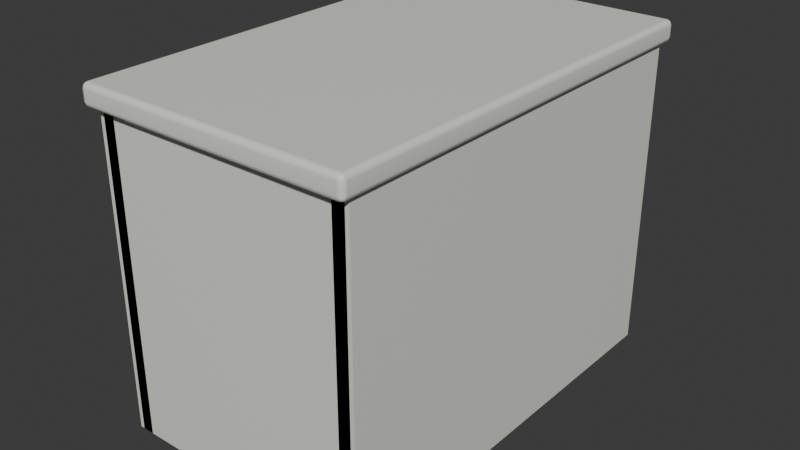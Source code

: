 # Source: ferry_bridge_stair_trunk.blend  (saved by Blender 4.5.91; exported with 4.5.12 LTS)
import bpy
from mathutils import Matrix  # noqa: F401  (used for matrix-valued properties, if any)

bpy.ops.wm.read_factory_settings(use_empty=True)
scene = bpy.context.scene
scene.name = 'Scene'

# ---- collections
col_collection = bpy.data.collections.new('Collection'); scene.collection.children.link(col_collection)

# ---- materials (node trees are filled in below, after node groups)
mat_warm_white_painted_steel = bpy.data.materials.new('Warm white painted steel')
mat_warm_white_painted_steel.diffuse_color = (0.8, 0.81, 0.75, 1.0)

# ---- material node trees
mat_warm_white_painted_steel.use_nodes = True; mat_warm_white_painted_steel.node_tree.nodes.clear()
_N = mat_warm_white_painted_steel.node_tree.nodes; _L = mat_warm_white_painted_steel.node_tree.links
n0 = _N.new('ShaderNodeBsdfPrincipled'); n0.name = 'Principled BSDF'; n0.location = (-200, 100)
n0.inputs[0].default_value = (0.8, 0.81, 0.75, 1.0)
n0.inputs[2].default_value = 0.45
n1 = _N.new('ShaderNodeOutputMaterial'); n1.name = 'Material Output'; n1.location = (200, 100)
_L.new(n0.outputs[0], n1.inputs[0])
n1.is_active_output = True

# ---- world
world_world = bpy.data.worlds.new('World'); scene.world = world_world
world_world.use_nodes = True; world_world.node_tree.nodes.clear()
_N = world_world.node_tree.nodes; _L = world_world.node_tree.links
n0 = _N.new('ShaderNodeOutputWorld'); n0.name = 'World Output'; n0.location = (200, 100)
n1 = _N.new('ShaderNodeBackground'); n1.name = 'Background'; n1.location = (-200, 100)
n1.inputs[0].default_value = (0.05088, 0.05088, 0.05088, 1.0)
_L.new(n1.outputs[0], n0.inputs[0])
n0.is_active_output = True
world_world.color = (0.05088, 0.05088, 0.05088)
world_world.sun_shadow_jitter_overblur = 0.0

# ---- meshes
me_cube_163 = bpy.data.meshes.new('Cube.163')
me_cube_163.from_pydata([(-0.98, -1.56, 0.0), (-0.98, -1.56, 2.4), (-0.98, 1.56, 0.0), (-0.98, 1.56, 2.4), (-0.86, -1.56, 0.0), (-0.86, -1.56, 2.4), (-0.86, 1.56, 0.0), (-0.86, 1.56, 2.4), (0.86, -1.56, 0.0), (0.86, -1.56, 2.4), (0.86, 1.56, 0.0), (0.86, 1.56, 2.4), (0.98, -1.56, 0.0), (0.98, -1.56, 2.4), (0.98, 1.56, 0.0), (0.98, 1.56, 2.4), (-0.95, -1.56, 0.0), (-0.95, -1.56, 2.4), (-0.95, -1.44, 0.0), (-0.95, -1.44, 2.4), (0.95, -1.56, 0.0), (0.95, -1.56, 2.4), (0.95, -1.44, 0.0), (0.95, -1.44, 2.4), (-0.98, -1.61, 2.32), (-0.98, -1.65, 2.36), (-1.02, -1.61, 2.36), (-0.98, -1.63, 2.325), (-1.0, -1.61, 2.325), (-0.9991, -1.629, 2.331), (-1.0, -1.645, 2.36), (-0.98, -1.645, 2.34), (-0.9991, -1.639, 2.341), (-1.015, -1.61, 2.34), (-1.015, -1.63, 2.36), (-1.009, -1.629, 2.341), (-0.98, -1.65, 2.44), (-0.98, -1.61, 2.48), (-1.02, -1.61, 2.44), (-0.98, -1.645, 2.46), (-1.0, -1.645, 2.44), (-0.9991, -1.639, 2.459), (-1.0, -1.61, 2.475), (-0.98, -1.63, 2.475), (-0.9991, -1.629, 2.469), (-1.015, -1.63, 2.44), (-1.015, -1.61, 2.46), (-1.009, -1.629, 2.459), (-0.98, 1.61, 2.32), (-1.02, 1.61, 2.36), (-0.98, 1.65, 2.36), (-1.0, 1.61, 2.325), (-0.98, 1.63, 2.325), (-0.9991, 1.629, 2.331), (-1.015, 1.63, 2.36), (-1.015, 1.61, 2.34), (-1.009, 1.629, 2.341), (-0.98, 1.645, 2.34), (-1.0, 1.645, 2.36), (-0.9991, 1.639, 2.341), (-0.98, 1.61, 2.48), (-0.98, 1.65, 2.44), (-1.02, 1.61, 2.44), (-0.98, 1.63, 2.475), (-1.0, 1.61, 2.475), (-0.9991, 1.629, 2.469), (-1.0, 1.645, 2.44), (-0.98, 1.645, 2.46), (-0.9991, 1.639, 2.459), (-1.015, 1.61, 2.46), (-1.015, 1.63, 2.44), (-1.009, 1.629, 2.459), (0.98, -1.61, 2.32), (1.02, -1.61, 2.36), (0.98, -1.65, 2.36), (1.0, -1.61, 2.325), (0.98, -1.63, 2.325), (0.9991, -1.629, 2.331), (1.015, -1.63, 2.36), (1.015, -1.61, 2.34), (1.009, -1.629, 2.341), (0.98, -1.645, 2.34), (1.0, -1.645, 2.36), (0.9991, -1.639, 2.341), (0.98, -1.61, 2.48), (0.98, -1.65, 2.44), (1.02, -1.61, 2.44), (0.98, -1.63, 2.475), (1.0, -1.61, 2.475), (0.9991, -1.629, 2.469), (1.0, -1.645, 2.44), (0.98, -1.645, 2.46), (0.9991, -1.639, 2.459), (1.015, -1.61, 2.46), (1.015, -1.63, 2.44), (1.009, -1.629, 2.459), (0.98, 1.61, 2.32), (0.98, 1.65, 2.36), (1.02, 1.61, 2.36), (0.98, 1.63, 2.325), (1.0, 1.61, 2.325), (0.9991, 1.629, 2.331), (1.0, 1.645, 2.36), (0.98, 1.645, 2.34), (0.9991, 1.639, 2.341), (1.015, 1.61, 2.34), (1.015, 1.63, 2.36), (1.009, 1.629, 2.341), (0.98, 1.61, 2.48), (1.02, 1.61, 2.44), (0.98, 1.65, 2.44), (1.0, 1.61, 2.475), (0.98, 1.63, 2.475), (0.9991, 1.629, 2.469), (1.015, 1.63, 2.44), (1.015, 1.61, 2.46), (1.009, 1.629, 2.459), (0.98, 1.645, 2.46), (1.0, 1.645, 2.44), (0.9991, 1.639, 2.459)], [], [(0, 1, 3, 2), (2, 3, 7, 6), (6, 7, 5, 4), (4, 5, 1, 0), (2, 6, 4, 0), (7, 3, 1, 5), (8, 9, 11, 10), (10, 11, 15, 14), (14, 15, 13, 12), (12, 13, 9, 8), (10, 14, 12, 8), (15, 11, 9, 13), (16, 17, 19, 18), (18, 19, 23, 22), (22, 23, 21, 20), (20, 21, 17, 16), (18, 22, 20, 16), (23, 19, 17, 21), (24, 27, 29, 28), (27, 31, 32, 29), (25, 30, 32, 31), (30, 34, 35, 32), (26, 33, 35, 34), (33, 28, 29, 35), (29, 32, 35), (36, 39, 41, 40), (39, 43, 44, 41), (37, 42, 44, 43), (42, 46, 47, 44), (38, 45, 47, 46), (45, 40, 41, 47), (41, 44, 47), (48, 51, 53, 52), (51, 55, 56, 53), (49, 54, 56, 55), (54, 58, 59, 56), (50, 57, 59, 58), (57, 52, 53, 59), (53, 56, 59), (60, 63, 65, 64), (63, 67, 68, 65), (61, 66, 68, 67), (66, 70, 71, 68), (62, 69, 71, 70), (69, 64, 65, 71), (65, 68, 71), (72, 75, 77, 76), (75, 79, 80, 77), (73, 78, 80, 79), (78, 82, 83, 80), (74, 81, 83, 82), (81, 76, 77, 83), (77, 80, 83), (84, 87, 89, 88), (87, 91, 92, 89), (85, 90, 92, 91), (90, 94, 95, 92), (86, 93, 95, 94), (93, 88, 89, 95), (89, 92, 95), (96, 99, 101, 100), (99, 103, 104, 101), (97, 102, 104, 103), (102, 106, 107, 104), (98, 105, 107, 106), (105, 100, 101, 107), (101, 104, 107), (108, 111, 113, 112), (111, 115, 116, 113), (109, 114, 116, 115), (114, 118, 119, 116), (110, 117, 119, 118), (117, 112, 113, 119), (113, 116, 119), (48, 24, 28, 51), (51, 28, 33, 55), (55, 33, 26, 49), (25, 36, 40, 30), (30, 40, 45, 34), (34, 45, 38, 26), (37, 60, 64, 42), (42, 64, 69, 46), (46, 69, 62, 38), (61, 50, 58, 66), (66, 58, 54, 70), (70, 54, 49, 62), (96, 48, 52, 99), (99, 52, 57, 103), (103, 57, 50, 97), (60, 108, 112, 63), (63, 112, 117, 67), (67, 117, 110, 61), (109, 98, 106, 114), (114, 106, 102, 118), (118, 102, 97, 110), (72, 96, 100, 75), (75, 100, 105, 79), (79, 105, 98, 73), (108, 84, 88, 111), (111, 88, 93, 115), (115, 93, 86, 109), (85, 74, 82, 90), (90, 82, 78, 94), (94, 78, 73, 86), (24, 72, 76, 27), (27, 76, 81, 31), (31, 81, 74, 25), (84, 37, 43, 87), (87, 43, 39, 91), (91, 39, 36, 85), (48, 96, 72, 24), (26, 38, 62, 49), (74, 85, 36, 25), (108, 60, 37, 84), (50, 61, 110, 97), (98, 109, 86, 73)])
_uv = me_cube_163.uv_layers.new(name='UVMap')
_uv.uv.foreach_set('vector', [0.375, 0.0, 0.625, 0.0, 0.625, 0.25, 0.375, 0.25, 0.375, 0.25, 0.625, 0.25, 0.625, 0.5, 0.375, 0.5, 0.375, 0.5, 0.625, 0.5, 0.625, 0.75, 0.375, 0.75, 0.375, 0.75, 0.625, 0.75, 0.625, 1.0, 0.375, 1.0, 0.125, 0.5, 0.375, 0.5, 0.375, 0.75, 0.125, 0.75, 0.625, 0.5, 0.875, 0.5, 0.875, 0.75, 0.625, 0.75, 0.375, 0.0, 0.625, 0.0, 0.625, 0.25, 0.375, 0.25, 0.375, 0.25, 0.625, 0.25, 0.625, 0.5, 0.375, 0.5, 0.375, 0.5, 0.625, 0.5, 0.625, 0.75, 0.375, 0.75, 0.375, 0.75, 0.625, 0.75, 0.625, 1.0, 0.375, 1.0, 0.125, 0.5, 0.375, 0.5, 0.375, 0.75, 0.125, 0.75, 0.625, 0.5, 0.875, 0.5, 0.875, 0.75, 0.625, 0.75, 0.375, 0.0, 0.625, 0.0, 0.625, 0.25, 0.375, 0.25, 0.375, 0.25, 0.625, 0.25, 0.625, 0.5, 0.375, 0.5, 0.375, 0.5, 0.625, 0.5, 0.625, 0.75, 0.375, 0.75, 0.375, 0.75, 0.625, 0.75, 0.625, 1.0, 0.375, 1.0, 0.125, 0.5, 0.375, 0.5, 0.375, 0.75, 0.125, 0.75, 0.625, 0.5, 0.875, 0.5, 0.875, 0.75, 0.625, 0.75, 0.1299, 0.747, 0.1299, 0.7485, 0.1276, 0.7484, 0.1275, 0.747, 0.1299, 0.7485, 0.1299, 0.75, 0.1276, 0.75, 0.1276, 0.7484, 0.4375, 0.9951, 0.4375, 1.0, 0.375, 0.9974, 0.375, 0.9951, 0.4375, 0.0, 0.4375, 0.001517, 0.375, 0.001581, 0.375, 0.0, 0.4375, 0.00303, 0.375, 0.00303, 0.375, 0.001581, 0.4375, 0.001517, 0.125, 0.747, 0.1275, 0.747, 0.1276, 0.7484, 0.125, 0.7484, 0.1276, 0.7484, 0.1276, 0.75, 0.125, 0.7484, 0.5625, 0.9951, 0.5937, 0.9951, 0.5924, 1.0, 0.5625, 1.0, 0.5937, 0.9951, 0.625, 0.9951, 0.625, 1.0, 0.5924, 1.0, 0.8701, 0.747, 0.875, 0.747, 0.875, 0.7484, 0.8701, 0.75, 0.625, 0.00303, 0.5937, 0.00303, 0.5924, 0.001581, 0.625, 0.001581, 0.5625, 0.00303, 0.5625, 0.001517, 0.5924, 0.001581, 0.5937, 0.00303, 0.5625, 0.001517, 0.5625, 0.0, 0.5924, 0.0, 0.5924, 0.001581, 0.5924, 0.0, 0.625, 0.001581, 0.5924, 0.001581, 0.1299, 0.503, 0.1275, 0.503, 0.1276, 0.5016, 0.1299, 0.5015, 0.1275, 0.503, 0.125, 0.503, 0.125, 0.5016, 0.1276, 0.5016, 0.4375, 0.247, 0.4375, 0.2485, 0.375, 0.2484, 0.375, 0.247, 0.4375, 0.2485, 0.4375, 0.2525, 0.375, 0.2526, 0.375, 0.2484, 0.4375, 0.2549, 0.375, 0.2549, 0.375, 0.2526, 0.4375, 0.2525, 0.1299, 0.5, 0.1299, 0.5015, 0.1276, 0.5016, 0.1276, 0.5, 0.1276, 0.5016, 0.125, 0.5016, 0.1276, 0.5, 0.8701, 0.503, 0.8701, 0.5, 0.875, 0.5016, 0.875, 0.503, 0.625, 0.2549, 0.5937, 0.2549, 0.5924, 0.2523, 0.625, 0.2491, 0.5625, 0.2549, 0.5625, 0.2525, 0.5924, 0.2523, 0.5937, 0.2549, 0.5625, 0.2525, 0.5625, 0.2485, 0.5924, 0.2484, 0.5924, 0.2523, 0.5625, 0.247, 0.5937, 0.247, 0.5924, 0.2484, 0.5625, 0.2485, 0.5937, 0.247, 0.625, 0.247, 0.625, 0.2491, 0.5924, 0.2484, 0.625, 0.2491, 0.5924, 0.2523, 0.5924, 0.2484, 0.3701, 0.747, 0.3725, 0.747, 0.3724, 0.7484, 0.3701, 0.7485, 0.3725, 0.747, 0.4063, 0.747, 0.405, 0.7484, 0.3724, 0.7484, 0.4375, 0.747, 0.4375, 0.7485, 0.405, 0.7484, 0.4063, 0.747, 0.4375, 0.7485, 0.4375, 0.7525, 0.3741, 0.7516, 0.405, 0.7484, 0.4375, 0.7549, 0.3725, 0.7524, 0.3741, 0.7516, 0.4375, 0.7525, 0.3725, 0.7524, 0.3701, 0.7485, 0.3724, 0.7484, 0.3741, 0.7516, 0.3724, 0.7484, 0.405, 0.7484, 0.3741, 0.7516, 0.6299, 0.747, 0.6274, 0.7525, 0.6266, 0.7509, 0.6275, 0.747, 0.6274, 0.7525, 0.5937, 0.7549, 0.5924, 0.7526, 0.6266, 0.7509, 0.5625, 0.7549, 0.5625, 0.7525, 0.5924, 0.7526, 0.5937, 0.7549, 0.5625, 0.7525, 0.5625, 0.7485, 0.5924, 0.7486, 0.5924, 0.7526, 0.5625, 0.747, 0.5937, 0.747, 0.5924, 0.7486, 0.5625, 0.7485, 0.5937, 0.747, 0.6275, 0.747, 0.6266, 0.7509, 0.5924, 0.7486, 0.6266, 0.7509, 0.5924, 0.7526, 0.5924, 0.7486, 0.3701, 0.503, 0.3701, 0.5015, 0.3724, 0.5016, 0.3725, 0.503, 0.3701, 0.5015, 0.3725, 0.4976, 0.3741, 0.4984, 0.3724, 0.5016, 0.4375, 0.4951, 0.4375, 0.4975, 0.3741, 0.4984, 0.3725, 0.4976, 0.4375, 0.4975, 0.4375, 0.5015, 0.405, 0.5016, 0.3741, 0.4984, 0.4375, 0.503, 0.4063, 0.503, 0.405, 0.5016, 0.4375, 0.5015, 0.4063, 0.503, 0.3725, 0.503, 0.3724, 0.5016, 0.405, 0.5016, 0.3724, 0.5016, 0.3741, 0.4984, 0.405, 0.5016, 0.6299, 0.503, 0.6275, 0.503, 0.6266, 0.4991, 0.6274, 0.4975, 0.6275, 0.503, 0.5937, 0.503, 0.5924, 0.5014, 0.6266, 0.4991, 0.5625, 0.503, 0.5625, 0.5015, 0.5924, 0.5014, 0.5937, 0.503, 0.5625, 0.5015, 0.5625, 0.4975, 0.5924, 0.4974, 0.5924, 0.5014, 0.5625, 0.4951, 0.5937, 0.4951, 0.5924, 0.4974, 0.5625, 0.4975, 0.5937, 0.4951, 0.6274, 0.4975, 0.6266, 0.4991, 0.5924, 0.4974, 0.6266, 0.4991, 0.5924, 0.5014, 0.5924, 0.4974, 0.1299, 0.503, 0.1299, 0.747, 0.1275, 0.747, 0.1275, 0.503, 0.1275, 0.503, 0.1275, 0.747, 0.125, 0.747, 0.125, 0.503, 0.375, 0.247, 0.375, 0.00303, 0.4375, 0.00303, 0.4375, 0.247, 0.4375, 0.9951, 0.5625, 0.9951, 0.5625, 1.0, 0.4375, 1.0, 0.4375, 0.0, 0.5625, 0.0, 0.5625, 0.001517, 0.4375, 0.001517, 0.4375, 0.001517, 0.5625, 0.001517, 0.5625, 0.00303, 0.4375, 0.00303, 0.8701, 0.747, 0.8701, 0.503, 0.875, 0.503, 0.875, 0.747, 0.625, 0.00303, 0.625, 0.247, 0.5937, 0.247, 0.5937, 0.00303, 0.5937, 0.00303, 0.5937, 0.247, 0.5625, 0.247, 0.5625, 0.00303, 0.5625, 0.2549, 0.4375, 0.2549, 0.4375, 0.2525, 0.5625, 0.2525, 0.5625, 0.2525, 0.4375, 0.2525, 0.4375, 0.2485, 0.5625, 0.2485, 0.5625, 0.2485, 0.4375, 0.2485, 0.4375, 0.247, 0.5625, 0.247, 0.3701, 0.503, 0.1299, 0.503, 0.1299, 0.5015, 0.3701, 0.5015, 0.3701, 0.5015, 0.1299, 0.5015, 0.1299, 0.5, 0.3725, 0.4976, 0.3725, 0.4976, 0.375, 0.2549, 0.4375, 0.2549, 0.4375, 0.4951, 0.8701, 0.503, 0.6299, 0.503, 0.6274, 0.4975, 0.8701, 0.5, 0.625, 0.2549, 0.6274, 0.4975, 0.5937, 0.4951, 0.5937, 0.2549, 0.5937, 0.2549, 0.5937, 0.4951, 0.5625, 0.4951, 0.5625, 0.2549, 0.5625, 0.503, 0.4375, 0.503, 0.4375, 0.5015, 0.5625, 0.5015, 0.5625, 0.5015, 0.4375, 0.5015, 0.4375, 0.4975, 0.5625, 0.4975, 0.5625, 0.4975, 0.4375, 0.4975, 0.4375, 0.4951, 0.5625, 0.4951, 0.3701, 0.747, 0.3701, 0.503, 0.3725, 0.503, 0.3725, 0.747, 0.3725, 0.747, 0.3725, 0.503, 0.4063, 0.503, 0.4063, 0.747, 0.4063, 0.747, 0.4063, 0.503, 0.4375, 0.503, 0.4375, 0.747, 0.6299, 0.503, 0.6299, 0.747, 0.6275, 0.747, 0.6275, 0.503, 0.6275, 0.503, 0.6275, 0.747, 0.5937, 0.747, 0.5937, 0.503, 0.5937, 0.503, 0.5937, 0.747, 0.5625, 0.747, 0.5625, 0.503, 0.5625, 0.7549, 0.4375, 0.7549, 0.4375, 0.7525, 0.5625, 0.7525, 0.5625, 0.7525, 0.4375, 0.7525, 0.4375, 0.7485, 0.5625, 0.7485, 0.5625, 0.7485, 0.4375, 0.7485, 0.4375, 0.747, 0.5625, 0.747, 0.1299, 0.747, 0.3701, 0.747, 0.3701, 0.7485, 0.1299, 0.7485, 0.1299, 0.7485, 0.3701, 0.7485, 0.3725, 0.7524, 0.1299, 0.75, 0.375, 0.9951, 0.3725, 0.7524, 0.4375, 0.7549, 0.4375, 0.9951, 0.6299, 0.747, 0.8701, 0.747, 0.8701, 0.75, 0.6274, 0.7525, 0.6274, 0.7525, 0.625, 0.9951, 0.5937, 0.9951, 0.5937, 0.7549, 0.5937, 0.7549, 0.5937, 0.9951, 0.5625, 0.9951, 0.5625, 0.7549, 0.1299, 0.503, 0.3701, 0.503, 0.3701, 0.747, 0.1299, 0.747, 0.4375, 0.00303, 0.5625, 0.00303, 0.5625, 0.247, 0.4375, 0.247, 0.4375, 0.7549, 0.5625, 0.7549, 0.5625, 0.9951, 0.4375, 0.9951, 0.6299, 0.503, 0.8701, 0.503, 0.8701, 0.747, 0.6299, 0.747, 0.4375, 0.2549, 0.5625, 0.2549, 0.5625, 0.4951, 0.4375, 0.4951, 0.4375, 0.503, 0.5625, 0.503, 0.5625, 0.747, 0.4375, 0.747])
me_cube_163.materials.append(mat_warm_white_painted_steel)
me_cube_163.update()
me_cube_163.normals_split_custom_set([tuple(v) for v in zip(*[iter([-1.0, 0.0, 0.0, -1.0, 0.0, 0.0, -1.0, 0.0, 0.0, -1.0, 0.0, 0.0, 0.0, 1.0, 0.0, 0.0, 1.0, 0.0, 0.0, 1.0, 0.0, 0.0, 1.0, 0.0, 1.0, 0.0, 0.0, 1.0, 0.0, 0.0, 1.0, 0.0, 0.0, 1.0, 0.0, 0.0, 0.0, -1.0, 0.0, 0.0, -1.0, 0.0, 0.0, -1.0, 0.0, 0.0, -1.0, 0.0, 0.0, 0.0, -1.0, 0.0, 0.0, -1.0, 0.0, 0.0, -1.0, 0.0, 0.0, -1.0, 0.0, 0.0, 1.0, 0.0, 0.0, 1.0, 0.0, 0.0, 1.0, 0.0, 0.0, 1.0, -1.0, 0.0, 0.0, -1.0, 0.0, 0.0, -1.0, 0.0, 0.0, -1.0, 0.0, 0.0, 0.0, 1.0, 0.0, 0.0, 1.0, 0.0, 0.0, 1.0, 0.0, 0.0, 1.0, 0.0, 1.0, 0.0, 0.0, 1.0, 0.0, 0.0, 1.0, 0.0, 0.0, 1.0, 0.0, 0.0, 0.0, -1.0, 0.0, 0.0, -1.0, 0.0, 0.0, -1.0, 0.0, 0.0, -1.0, 0.0, 0.0, 0.0, -1.0, 0.0, 0.0, -1.0, 0.0, 0.0, -1.0, 0.0, 0.0, -1.0, 0.0, 0.0, 1.0, 0.0, 0.0, 1.0, 0.0, 0.0, 1.0, 0.0, 0.0, 1.0, -1.0, 0.0, 0.0, -1.0, 0.0, 0.0, -1.0, 0.0, 0.0, -1.0, 0.0, 0.0, 0.0, 1.0, 0.0, 0.0, 1.0, 0.0, 0.0, 1.0, 0.0, 0.0, 1.0, 0.0, 1.0, 0.0, 0.0, 1.0, 0.0, 0.0, 1.0, 0.0, 0.0, 1.0, 0.0, 0.0, 0.0, -1.0, 0.0, 0.0, -1.0, 0.0, 0.0, -1.0, 0.0, 0.0, -1.0, 0.0, 0.0, 0.0, -1.0, 0.0, 0.0, -1.0, 0.0, 0.0, -1.0, 0.0, 0.0, -1.0, 0.0, 0.0, 1.0, 0.0, 0.0, 1.0, 0.0, 0.0, 1.0, 0.0, 0.0, 1.0, -0.002742, -0.001679, -1.0, -0.002342, -0.5002, -0.8659, -0.4178, -0.4178, -0.8067, -0.5002, -0.001441, -0.8659, -0.0023, -0.5002, -0.8659, -0.002308, -0.8659, -0.5002, -0.4178, -0.8067, -0.4179, -0.4178, -0.4179, -0.8067, -0.00275, -0.9986, -0.05339, -0.497, -0.8665, -0.04617, -0.4178, -0.8068, -0.4178, -0.002311, -0.8659, -0.5002, -0.497, -0.8665, -0.04618, -0.8665, -0.497, -0.04618, -0.8067, -0.4179, -0.4178, -0.4179, -0.8067, -0.4178, -0.9986, -0.001679, -0.05339, -0.8659, -0.001425, -0.5002, -0.8068, -0.4178, -0.4178, -0.8666, -0.4969, -0.04616, -0.8659, -0.001398, -0.5003, -0.5002, -0.001439, -0.8659, -0.4179, -0.4178, -0.8067, -0.8067, -0.4178, -0.4179, -0.4178, -0.4179, -0.8067, -0.4178, -0.8067, -0.4179, -0.8067, -0.4179, -0.4179, -0.00274, -0.9986, 0.0534, -0.002303, -0.8659, 0.5002, -0.4178, -0.8068, 0.4178, -0.497, -0.8665, 0.04614, -0.002302, -0.8659, 0.5002, -0.002307, -0.5002, 0.8659, -0.4178, -0.4179, 0.8067, -0.4178, -0.8067, 0.4179, -0.002742, -0.001666, 1.0, -0.5002, -0.001436, 0.8659, -0.4178, -0.4178, 0.8068, -0.002302, -0.5002, 0.8659, -0.5003, -0.001391, 0.8659, -0.8659, -0.001436, 0.5003, -0.8067, -0.4178, 0.4179, -0.4179, -0.4178, 0.8067, -0.9986, -0.001687, 0.05338, -0.8665, -0.497, 0.04619, -0.8068, -0.4178, 0.4178, -0.8659, -0.001431, 0.5002, -0.8665, -0.497, 0.04614, -0.497, -0.8665, 0.04618, -0.4179, -0.8067, 0.4178, -0.8067, -0.4179, 0.4178, -0.4179, -0.8067, 0.4178, -0.4179, -0.4179, 0.8067, -0.8067, -0.4179, 0.4179, -0.002757, 0.001667, -1.0, -0.5002, 0.001433, -0.8659, -0.4178, 0.4178, -0.8067, -0.002318, 0.5002, -0.8659, -0.5003, 0.001392, -0.8659, -0.8659, 0.001439, -0.5003, -0.8067, 0.4178, -0.4179, -0.4179, 0.4178, -0.8067, -0.9986, 0.00169, -0.05338, -0.8665, 0.497, -0.04619, -0.8068, 0.4178, -0.4178, -0.8659, 0.001433, -0.5002, -0.8665, 0.497, -0.04614, -0.497, 0.8665, -0.04618, -0.4179, 0.8067, -0.4178, -0.8067, 0.4179, -0.4178, -0.00274, 0.9986, -0.0534, -0.002303, 0.8659, -0.5002, -0.4178, 0.8068, -0.4178, -0.497, 0.8665, -0.04614, -0.002297, 0.8659, -0.5002, -0.002302, 0.5002, -0.8659, -0.4178, 0.4179, -0.8067, -0.4178, 0.8067, -0.4179, -0.4179, 0.4179, -0.8067, -0.8067, 0.4179, -0.4179, -0.4179, 0.8067, -0.4178, -0.002733, 0.001678, 1.0, -0.002332, 0.5002, 0.8659, -0.4178, 0.4178, 0.8068, -0.5002, 0.001443, 0.8659, -0.002295, 0.5002, 0.8659, -0.002303, 0.8659, 0.5002, -0.4178, 0.8067, 0.4179, -0.4178, 0.4179, 0.8067, -0.00275, 0.9986, 0.05339, -0.497, 0.8665, 0.04617, -0.4178, 0.8068, 0.4178, -0.002311, 0.8659, 0.5002, -0.497, 0.8665, 0.04617, -0.8665, 0.497, 0.04618, -0.8067, 0.4179, 0.4178, -0.4179, 0.8067, 0.4178, -0.9986, 0.001678, 0.05339, -0.8659, 0.001424, 0.5002, -0.8068, 0.4178, 0.4178, -0.8666, 0.4969, 0.04616, -0.8659, 0.001395, 0.5003, -0.5003, 0.001438, 0.8659, -0.4179, 0.4178, 0.8067, -0.8067, 0.4178, 0.4179, -0.4179, 0.4179, 0.8067, -0.4179, 0.8067, 0.4179, -0.8067, 0.4179, 0.4178, 0.002757, -0.001668, -1.0, 0.5002, -0.001434, -0.8659, 0.4178, -0.4178, -0.8067, 0.002318, -0.5002, -0.8659, 0.5003, -0.001397, -0.8659, 0.8659, -0.001445, -0.5003, 0.8067, -0.4178, -0.4179, 0.4179, -0.4178, -0.8067, 0.9986, -0.001694, -0.05338, 0.8665, -0.497, -0.04619, 0.8068, -0.4178, -0.4178, 0.8659, -0.001438, -0.5002, 0.8665, -0.497, -0.04614, 0.497, -0.8665, -0.04618, 0.4179, -0.8067, -0.4178, 0.8067, -0.4179, -0.4178, 0.002739, -0.9986, -0.05339, 0.002306, -0.8659, -0.5002, 0.4178, -0.8068, -0.4178, 0.497, -0.8665, -0.04613, 0.002298, -0.8659, -0.5002, 0.002302, -0.5002, -0.8659, 0.4178, -0.4179, -0.8067, 0.4178, -0.8067, -0.4179, 0.4179, -0.4178, -0.8067, 0.8067, -0.4179, -0.4179, 0.4179, -0.8067, -0.4179, 0.002733, -0.001679, 1.0, 0.002333, -0.5002, 0.8659, 0.4178, -0.4178, 0.8068, 0.5002, -0.001443, 0.8659, 0.002294, -0.5002, 0.8659, 0.002303, -0.8659, 0.5002, 0.4178, -0.8067, 0.4179, 0.4178, -0.4179, 0.8067, 0.002749, -0.9986, 0.05337, 0.497, -0.8665, 0.04616, 0.4178, -0.8068, 0.4178, 0.002315, -0.8659, 0.5002, 0.497, -0.8665, 0.04617, 0.8665, -0.497, 0.04618, 0.8067, -0.4179, 0.4178, 0.4179, -0.8067, 0.4178, 0.9986, -0.001681, 0.05339, 0.8659, -0.001428, 0.5002, 0.8068, -0.4178, 0.4178, 0.8666, -0.4969, 0.04616, 0.8659, -0.001396, 0.5003, 0.5003, -0.001439, 0.8659, 0.4179, -0.4178, 0.8067, 0.8067, -0.4178, 0.4179, 0.4179, -0.4179, 0.8067, 0.4179, -0.8067, 0.4178, 0.8067, -0.4179, 0.4178, 0.002742, 0.001679, -1.0, 0.002342, 0.5002, -0.8659, 0.4178, 0.4178, -0.8067, 0.5002, 0.001442, -0.8659, 0.0023, 0.5002, -0.8659, 0.002309, 0.8659, -0.5002, 0.4178, 0.8067, -0.4179, 0.4178, 0.4179, -0.8067, 0.002749, 0.9986, -0.05337, 0.497, 0.8665, -0.04616, 0.4178, 0.8068, -0.4178, 0.002315, 0.8659, -0.5002, 0.497, 0.8665, -0.04618, 0.8665, 0.497, -0.04618, 0.8067, 0.4179, -0.4178, 0.4179, 0.8067, -0.4178, 0.9986, 0.001683, -0.05339, 0.8659, 0.00143, -0.5002, 0.8068, 0.4178, -0.4178, 0.8666, 0.4969, -0.04617, 0.8659, 0.001399, -0.5003, 0.5002, 0.001439, -0.8659, 0.4179, 0.4178, -0.8067, 0.8067, 0.4178, -0.4179, 0.4178, 0.4179, -0.8067, 0.4179, 0.8067, -0.4178, 0.8067, 0.4179, -0.4178, 0.002742, 0.001666, 1.0, 0.5002, 0.001437, 0.8659, 0.4178, 0.4178, 0.8068, 0.002302, 0.5002, 0.8659, 0.5003, 0.001397, 0.8659, 0.8659, 0.001443, 0.5003, 0.8067, 0.4178, 0.4179, 0.4179, 0.4178, 0.8067, 0.9986, 0.001691, 0.05338, 0.8665, 0.497, 0.04619, 0.8068, 0.4178, 0.4178, 0.8659, 0.001436, 0.5002, 0.8665, 0.497, 0.04614, 0.497, 0.8665, 0.04618, 0.4179, 0.8067, 0.4178, 0.8067, 0.4179, 0.4178, 0.002739, 0.9986, 0.05339, 0.002306, 0.8659, 0.5002, 0.4178, 0.8068, 0.4178, 0.497, 0.8665, 0.04613, 0.002303, 0.8659, 0.5002, 0.002308, 0.5002, 0.8659, 0.4178, 0.4179, 0.8067, 0.4178, 0.8067, 0.4179, 0.4179, 0.4178, 0.8067, 0.8067, 0.4178, 0.4179, 0.4179, 0.8067, 0.4179, -0.002756, 0.001644, -1.0, -0.002756, -0.001644, -1.0, -0.5002, -0.001405, -0.8659, -0.5002, 0.001405, -0.8659, -0.5003, 0.0014, -0.8659, -0.5003, -0.0014, -0.8659, -0.8658, -0.0014, -0.5003, -0.8658, 0.0014, -0.5003, -0.8659, 0.001405, -0.5002, -0.8659, -0.001405, -0.5002, -0.9986, -0.001654, -0.0534, -0.9986, 0.001654, -0.0534, -0.002751, -0.9986, -0.05335, -0.002751, -0.9986, 0.05335, -0.497, -0.8665, 0.04612, -0.497, -0.8665, -0.04612, -0.497, -0.8665, -0.04614, -0.497, -0.8665, 0.04611, -0.8665, -0.497, 0.04614, -0.8665, -0.497, -0.04611, -0.8665, -0.497, -0.04612, -0.8665, -0.497, 0.04612, -0.9986, -0.001679, 0.05337, -0.9986, -0.001679, -0.05337, -0.002741, -0.001644, 1.0, -0.002741, 0.001644, 1.0, -0.5002, 0.001405, 0.8659, -0.5002, -0.001405, 0.8659, -0.5003, -0.0014, 0.8659, -0.5003, 0.0014, 0.8659, -0.8659, 0.0014, 0.5003, -0.8659, -0.0014, 0.5003, -0.8659, -0.001405, 0.5002, -0.8659, 0.001405, 0.5002, -0.9986, 0.001654, 0.05339, -0.9986, -0.001654, 0.05339, -0.002751, 0.9986, 0.05335, -0.002751, 0.9986, -0.05335, -0.497, 0.8665, -0.04612, -0.497, 0.8665, 0.04612, -0.497, 0.8665, 0.04614, -0.497, 0.8665, -0.04611, -0.8665, 0.497, -0.04614, -0.8665, 0.497, 0.04611, -0.8665, 0.497, 0.04612, -0.8665, 0.497, -0.04612, -0.9986, 0.001679, -0.05337, -0.9986, 0.001679, 0.05337, 0.002683, 0.001709, -1.0, -0.002684, 0.001709, -1.0, -0.002263, 0.5002, -0.8659, 0.002263, 0.5002, -0.8659, 0.002293, 0.5002, -0.8659, -0.002293, 0.5002, -0.8659, -0.002293, 0.8659, -0.5002, 0.002293, 0.8659, -0.5002, 0.002263, 0.8659, -0.5002, -0.002263, 0.8659, -0.5002, -0.002692, 0.9986, -0.05341, 0.002692, 0.9986, -0.05341, -0.002684, 0.001709, 1.0, 0.002683, 0.001709, 1.0, 0.002263, 0.5002, 0.8659, -0.002263, 0.5002, 0.8659, -0.002293, 0.5002, 0.8659, 0.002293, 0.5002, 0.8659, 0.002293, 0.8659, 0.5002, -0.002293, 0.8659, 0.5002, -0.002263, 0.8659, 0.5002, 0.002263, 0.8659, 0.5002, 0.002692, 0.9986, 0.05341, -0.002692, 0.9986, 0.05341, 0.9986, 0.001683, 0.05337, 0.9986, 0.001683, -0.05337, 0.8665, 0.497, -0.04612, 0.8665, 0.497, 0.04612, 0.8665, 0.497, 0.04614, 0.8665, 0.497, -0.04611, 0.497, 0.8665, -0.04614, 0.497, 0.8665, 0.04611, 0.497, 0.8665, 0.04612, 0.497, 0.8665, -0.04612, 0.002749, 0.9986, -0.05335, 0.002749, 0.9986, 0.05335, 0.002756, -0.001644, -1.0, 0.002756, 0.001644, -1.0, 0.5002, 0.001405, -0.8659, 0.5002, -0.001405, -0.8659, 0.5003, -0.0014, -0.8658, 0.5003, 0.0014, -0.8658, 0.8659, 0.0014, -0.5003, 0.8659, -0.0014, -0.5003, 0.8659, -0.001405, -0.5002, 0.8659, 0.001405, -0.5002, 0.9986, 0.001654, -0.0534, 0.9986, -0.001654, -0.0534, 0.002741, 0.001644, 1.0, 0.002741, -0.001644, 1.0, 0.5002, -0.001405, 0.8659, 0.5002, 0.001405, 0.8659, 0.5003, 0.0014, 0.8658, 0.5003, -0.0014, 0.8658, 0.8659, -0.0014, 0.5003, 0.8659, 0.0014, 0.5003, 0.8659, 0.001405, 0.5002, 0.8659, -0.001405, 0.5002, 0.9986, -0.001654, 0.0534, 0.9986, 0.001654, 0.0534, 0.002749, -0.9986, 0.05335, 0.002749, -0.9986, -0.05335, 0.497, -0.8665, -0.04612, 0.497, -0.8665, 0.04612, 0.497, -0.8665, 0.04614, 0.497, -0.8665, -0.04611, 0.8665, -0.497, -0.04614, 0.8665, -0.497, 0.04611, 0.8665, -0.497, 0.04612, 0.8665, -0.497, -0.04612, 0.9986, -0.001683, -0.05337, 0.9986, -0.001683, 0.05337, -0.002684, -0.001709, -1.0, 0.002683, -0.001709, -1.0, 0.002263, -0.5002, -0.8659, -0.002263, -0.5002, -0.8659, -0.002293, -0.5002, -0.8659, 0.002293, -0.5002, -0.8659, 0.002293, -0.8659, -0.5002, -0.002293, -0.8659, -0.5002, -0.002263, -0.8659, -0.5002, 0.002263, -0.8659, -0.5002, 0.002692, -0.9986, -0.05341, -0.002692, -0.9986, -0.05341, 0.002683, -0.001709, 1.0, -0.002684, -0.001709, 1.0, -0.002263, -0.5002, 0.8659, 0.002263, -0.5002, 0.8659, 0.002293, -0.5002, 0.8659, -0.002293, -0.5002, 0.8659, -0.002293, -0.8659, 0.5002, 0.002293, -0.8659, 0.5002, 0.002263, -0.8659, 0.5002, -0.002263, -0.8659, 0.5002, -0.002692, -0.9986, 0.05341, 0.002692, -0.9986, 0.05341, -0.0027, 0.00165, -1.0, 0.0027, 0.00165, -1.0, 0.0027, -0.00165, -1.0, -0.0027, -0.00165, -1.0, -0.9986, -0.00164, -0.05335, -0.9986, -0.00164, 0.05335, -0.9986, 0.00164, 0.05335, -0.9986, 0.00164, -0.05335, 0.002686, -0.9986, -0.05336, 0.002686, -0.9986, 0.05336, -0.002686, -0.9986, 0.05336, -0.002686, -0.9986, -0.05336, 0.0027, 0.00165, 1.0, -0.0027, 0.00165, 1.0, -0.0027, -0.00165, 1.0, 0.0027, -0.00165, 1.0, -0.002686, 0.9986, -0.05336, -0.002686, 0.9986, 0.05336, 0.002686, 0.9986, 0.05336, 0.002686, 0.9986, -0.05336, 0.9986, 0.00164, -0.05335, 0.9986, 0.00164, 0.05335, 0.9986, -0.00164, 0.05335, 0.9986, -0.00164, -0.05335])] * 3)])

# ---- objects
ob_ferry_bridge_stair_trunk__warm_white_painted_steel = bpy.data.objects.new('ferry_bridge_stair_trunk__Warm white painted steel', me_cube_163)

# ---- transforms, parenting, visibility, modifiers, constraints
ob_ferry_bridge_stair_trunk__warm_white_painted_steel.location = (0.0, 0.0, 0.0)

# ---- collection membership
col_collection.objects.link(ob_ferry_bridge_stair_trunk__warm_white_painted_steel)

# ---- scene / render settings (as saved in the file)
scene.frame_start = 1; scene.frame_end = 250; scene.frame_set(1)
scene.render.engine = 'BLENDER_EEVEE_NEXT'
bpy.context.view_layer.update()

# ---- added for rendering (the .blend has no active camera and no usable light): camera, sun
cam_auto = bpy.data.cameras.new('AutoCamera')
cam_auto.lens = 50.0
cam_auto.sensor_width = 36.0
cam_auto.clip_end = 1000.0
ob_auto_camera = bpy.data.objects.new('AutoCamera', cam_auto)
scene.collection.objects.link(ob_auto_camera)
ob_auto_camera.location = (4.26025, -5.11231, 4.6482)
ob_auto_camera.rotation_euler = (1.09748, -7.21219e-08, 0.694738)
scene.camera = ob_auto_camera
light_auto_sun = bpy.data.lights.new('AutoSun', 'SUN')
light_auto_sun.energy = 3.0
light_auto_sun.angle = 0.0523599
ob_auto_sun = bpy.data.objects.new('AutoSun', light_auto_sun)
scene.collection.objects.link(ob_auto_sun)
ob_auto_sun.rotation_euler = (0.872665, 0.174533, 0.523599)
bpy.context.view_layer.update()
